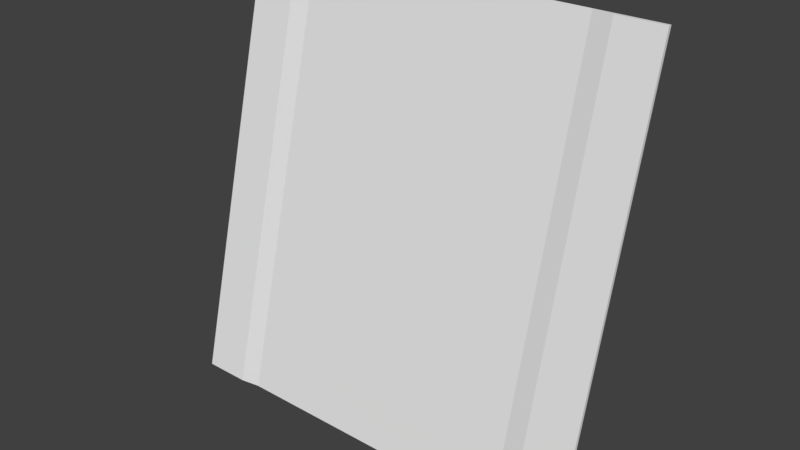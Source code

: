 # Source: med1_9d_ofs64_90.blend  (saved by Blender 2.79.0; exported with 4.5.12 LTS)
import bpy
from mathutils import Matrix  # noqa: F401  (used for matrix-valued properties, if any)

bpy.ops.wm.read_factory_settings(use_empty=True)
scene = bpy.context.scene
scene.name = 'Scene'

# ---- collections
col_collection_1 = bpy.data.collections.new('Collection 1'); scene.collection.children.link(col_collection_1)

# ---- materials (node trees are filled in below, after node groups)
mat_med1_9d = bpy.data.materials.new('med1_9d')
mat_med1_9d.alpha_threshold = 0.0
mat_med1_9d.use_transparent_shadow = False
mat_med1_9d.roughness = 0.5
mat_med1_9d.specular_intensity = 0.0

# ---- material node trees

# ---- world
world_world = bpy.data.worlds.new('World'); scene.world = world_world
world_world.color = (0.05088, 0.05088, 0.05088)
world_world.use_sun_shadow = False
world_world.sun_shadow_jitter_overblur = 0.0
world_world.cycles.sampling_method = 'MANUAL'

# ---- meshes
me_med1_9d = bpy.data.meshes.new('med1_9d')
me_med1_9d.from_pydata([(-1.28, 1.9, 1.28), (-1.28, 1.26, -1.28), (1.28, 1.9, 1.28), (1.28, 1.26, -1.28), (0.8794, 1.92, 1.28), (0.8794, 1.28, -1.28), (-0.88, 1.92, 1.28), (-0.88, 1.28, -1.28), (1.001, 1.26, -1.28), (1.001, 1.9, 1.28), (-1.0, 1.9, 1.28), (-1.0, 1.26, -1.28), (-1.28, 1.92, 1.28), (-1.28, 1.28, -1.28), (1.28, 1.92, 1.28), (1.28, 1.28, -1.28)], [], [(9, 8, 3, 2), (6, 7, 5, 4), (10, 11, 7, 6), (4, 5, 8, 9), (0, 1, 11, 10), (2, 3, 15, 14), (1, 0, 12, 13), (11, 1, 13, 7), (3, 8, 5, 15), (9, 2, 14, 4), (0, 10, 6, 12)])
_uv = me_med1_9d.uv_layers.new(name='UVMap')
_uv.uv.foreach_set('vector', [0.0, 0.8909, 1.0, 0.8909, 1.0, 1.0, 0.0, 1.0, 0.0, 0.1563, 1.0, 0.1563, 1.0, 0.8435, 0.0, 0.8435, 0.0, 0.1094, 1.0, 0.1094, 1.0, 0.1563, 0.0, 0.1563, 0.0, 0.8435, 1.0, 0.8435, 1.0, 0.8909, 0.0, 0.8909, 0.0, 0.0, 1.0, 0.0, 1.0, 0.1094, 0.0, 0.1094, 0.0, 1.0, 1.0, 1.0, 1.0, 1.0, 0.0, 1.0, 1.0, 0.0, 0.0, 0.0, 0.0, 0.0, 1.0, 0.0, 1.0, 0.1094, 1.0, 0.0, 1.0, 0.0, 1.0, 0.1563, 1.0, 1.0, 1.0, 0.8909, 1.0, 0.8435, 1.0, 1.0, 0.0, 0.8909, 0.0, 1.0, 0.0, 1.0, 0.0, 0.8435, 0.0, 0.0, 0.0, 0.1094, 0.0, 0.1563, 0.0, 0.0])
me_med1_9d.materials.append(mat_med1_9d)
me_med1_9d.use_remesh_preserve_volume = False
me_med1_9d.use_remesh_preserve_attributes = False
me_med1_9d.use_mirror_vertex_groups = False
me_med1_9d.update()

# ---- objects
ob_med1_9d_mesh_ofs64_90 = bpy.data.objects.new('med1_9d_mesh_ofs64_90', me_med1_9d)

# ---- transforms, parenting, visibility, modifiers, constraints
ob_med1_9d_mesh_ofs64_90.location = (0.0, 0.0, 0.0)
ob_med1_9d_mesh_ofs64_90.lineart.crease_threshold = 0.0

# ---- collection membership
col_collection_1.objects.link(ob_med1_9d_mesh_ofs64_90)

# ---- scene / render settings (as saved in the file)
scene.frame_start = 1; scene.frame_end = 2; scene.frame_set(1)
scene.render.engine = 'BLENDER_EEVEE_NEXT'
scene.render.resolution_percentage = 50
scene.render.dither_intensity = 0.0
scene.cycles.use_denoising = False
scene.cycles.samples = 128
scene.cycles.sampling_pattern = 'TABULATED_SOBOL'
scene.cycles.use_adaptive_sampling = False
scene.cycles.use_light_tree = False
scene.cycles.blur_glossy = 0.0
scene.cycles.sample_clamp_indirect = 0.0
scene.view_settings.view_transform = 'Standard'
bpy.context.view_layer.update()

# ---- added for rendering (the .blend has no active camera and no usable light): camera, sun
cam_auto = bpy.data.cameras.new('AutoCamera')
cam_auto.lens = 50.0
cam_auto.sensor_width = 36.0
cam_auto.clip_end = 1000.0
ob_auto_camera = bpy.data.objects.new('AutoCamera', cam_auto)
scene.collection.objects.link(ob_auto_camera)
ob_auto_camera.location = (3.40485, -2.49585, 2.72393)
ob_auto_camera.rotation_euler = (1.09748, -7.21219e-08, 0.694738)
scene.camera = ob_auto_camera
light_auto_sun = bpy.data.lights.new('AutoSun', 'SUN')
light_auto_sun.energy = 3.0
light_auto_sun.angle = 0.0523599
ob_auto_sun = bpy.data.objects.new('AutoSun', light_auto_sun)
scene.collection.objects.link(ob_auto_sun)
ob_auto_sun.rotation_euler = (0.872665, 0.174533, 0.523599)
bpy.context.view_layer.update()
